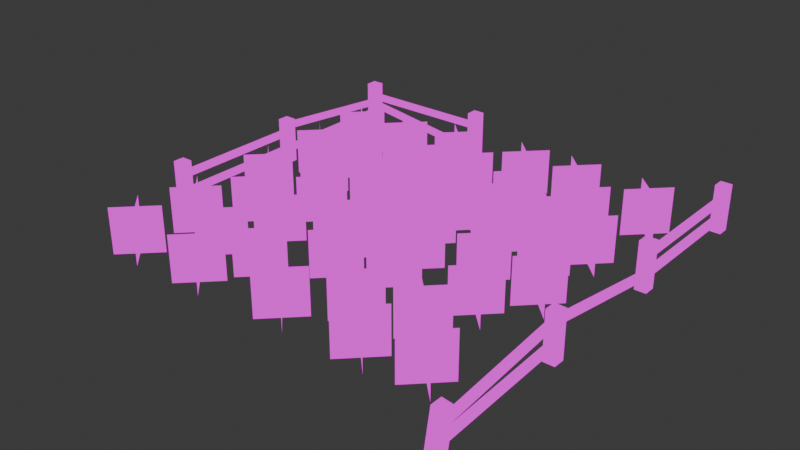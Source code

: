 # Source: pasture.blend  (saved by Blender 4.2.66; exported with 4.5.12 LTS)
import bpy
from mathutils import Matrix  # noqa: F401  (used for matrix-valued properties, if any)

bpy.ops.wm.read_factory_settings(use_empty=True)
scene = bpy.context.scene
scene.name = 'Scene'

# ---- collections
col_collection = bpy.data.collections.new('Collection'); scene.collection.children.link(col_collection)

# ---- images (referenced by path relative to the original .blend; pixels are not part of the script)
import os
ASSET_DIR = os.environ.get("B2B_ASSET_DIR", "")  # directory of the original .blend (textures are referenced by path, not embedded)
HERE = os.path.dirname(os.path.abspath(__file__))  # packed textures are extracted next to this script under _unpacked/

def load_image(name, relpath, width, height, colorspace="sRGB"):
    """Load a texture the original file referenced (path relative to the .blend, or extracted next to this script)."""
    p = next((c for c in (os.path.join(HERE, relpath), os.path.join(ASSET_DIR, relpath)) if relpath and os.path.exists(c)), "")
    if p:
        img = bpy.data.images.load(p, check_existing=True)
        img.name = name
    else:  # same state as the original file: an image datablock whose file is absent (Cycles renders it pink)
        img = bpy.data.images.new(name, width, height)
        img.source = "FILE"
        img.filepath = "//" + (relpath or name)
    img.colorspace_settings.name = colorspace
    return img
img_buildings_png = load_image('buildings.png', 'buildings.png', 1024, 1024, 'sRGB')

# ---- materials (node trees are filled in below, after node groups)
mat_pasture = bpy.data.materials.new('pasture')
mat_pasture.roughness = 0.0

# ---- material node trees
mat_pasture.use_nodes = True; mat_pasture.node_tree.nodes.clear()
_N = mat_pasture.node_tree.nodes; _L = mat_pasture.node_tree.links
n0 = _N.new('ShaderNodeTexImage'); n0.name = 'Image Texture'; n0.location = (-480, 360)
n0.image = img_buildings_png
n0.interpolation = 'Closest'
n1 = _N.new('ShaderNodeOutputMaterial'); n1.name = 'Material Output'; n1.location = (248, 384)
n2 = _N.new('ShaderNodeMixShader'); n2.name = 'Mix Shader'; n2.location = (40, 360)
n3 = _N.new('ShaderNodeBsdfTransparent'); n3.name = 'Transparent BSDF'; n3.location = (-160, 420)
n3.inputs[0].default_value = (1.0, 1.0, 1.0, 0.0)
n4 = _N.new('ShaderNodeEmission'); n4.name = 'Emission'; n4.location = (-160, 280)
_L.new(n2.outputs[0], n1.inputs[0])
_L.new(n0.outputs[1], n2.inputs[0])
_L.new(n3.outputs[0], n2.inputs[1])
_L.new(n0.outputs[0], n4.inputs[0])
_L.new(n4.outputs[0], n2.inputs[2])
n1.is_active_output = True

# ---- world
world_world = bpy.data.worlds.new('World'); scene.world = world_world
world_world.use_nodes = True; world_world.node_tree.nodes.clear()
_N = world_world.node_tree.nodes; _L = world_world.node_tree.links
n0 = _N.new('ShaderNodeOutputWorld'); n0.name = 'World Output'; n0.location = (300, 300)
n1 = _N.new('ShaderNodeBackground'); n1.name = 'Background'; n1.location = (10, 300)
n1.inputs[0].default_value = (0.05088, 0.05088, 0.05088, 1.0)
_L.new(n1.outputs[0], n0.inputs[0])
n0.is_active_output = True
world_world.color = (0.05088, 0.05088, 0.05088)
world_world.sun_shadow_jitter_overblur = 0.0

# ---- meshes
me_plane_047 = bpy.data.meshes.new('Plane.047')
me_plane_047.from_pydata([(3.595, -2.946, 0.8941), (2.887, -3.653, 0.8941), (3.595, -2.946, -0.1059), (2.887, -3.653, -0.1059), (2.887, -2.946, 0.8941), (3.595, -3.653, 0.8941), (2.887, -2.946, -0.1059), (3.595, -3.653, -0.1059), (3.742, 3.768, 0.8941), (3.035, 3.061, 0.8941), (3.742, 3.768, -0.1059), (3.035, 3.061, -0.1059), (3.035, 3.768, 0.8941), (3.742, 3.061, 0.8941), (3.035, 3.768, -0.1059), (3.742, 3.061, -0.1059), (2.778, 2.997, 0.8941), (2.071, 2.29, 0.8941), (2.778, 2.997, -0.1059), (2.071, 2.29, -0.1059), (2.071, 2.997, 0.8941), (2.778, 2.29, 0.8941), (2.071, 2.997, -0.1059), (2.778, 2.29, -0.1059), (2.086, 3.813, 0.8941), (1.379, 3.106, 0.8941), (2.086, 3.813, -0.1059), (1.379, 3.106, -0.1059), (1.379, 3.813, 0.8941), (2.086, 3.106, 0.8941), (1.379, 3.813, -0.1059), (2.086, 3.106, -0.1059), (0.884, 3.757, 0.8941), (0.1769, 3.05, 0.8941), (0.884, 3.757, -0.1059), (0.1769, 3.05, -0.1059), (0.1769, 3.757, 0.8941), (0.884, 3.05, 0.8941), (0.1769, 3.757, -0.1059), (0.884, 3.05, -0.1059), (1.315, 2.838, 0.8941), (0.6079, 2.131, 0.8941), (1.315, 2.838, -0.1059), (0.6079, 2.131, -0.1059), (0.6079, 2.838, 0.8941), (1.315, 2.131, 0.8941), (0.6079, 2.838, -0.1059), (1.315, 2.131, -0.1059), (2.415, 2.192, 0.8941), (1.708, 1.485, 0.8941), (2.415, 2.192, -0.1059), (1.708, 1.485, -0.1059), (1.708, 2.192, 0.8941), (2.415, 1.485, 0.8941), (1.708, 2.192, -0.1059), (2.415, 1.485, -0.1059), (3.515, 1.999, 0.8941), (2.808, 1.292, 0.8941), (3.515, 1.999, -0.1059), (2.808, 1.292, -0.1059), (2.808, 1.999, 0.8941), (3.515, 1.292, 0.8941), (2.808, 1.999, -0.1059), (3.515, 1.292, -0.1059), (3.141, 1.046, 0.8941), (2.434, 0.3392, 0.8941), (3.141, 1.046, -0.1059), (2.434, 0.3392, -0.1059), (2.434, 1.046, 0.8941), (3.141, 0.3392, 0.8941), (2.434, 1.046, -0.1059), (3.141, 0.3392, -0.1059), (2.381, 0.2297, 0.8941), (1.674, -0.4774, 0.8941), (2.381, 0.2297, -0.1059), (1.674, -0.4774, -0.1059), (1.674, 0.2297, 0.8941), (2.381, -0.4774, 0.8941), (1.674, 0.2297, -0.1059), (2.381, -0.4774, -0.1059), (1.927, 1.273, 0.8941), (1.22, 0.566, 0.8941), (1.927, 1.273, -0.1059), (1.22, 0.566, -0.1059), (1.22, 1.273, 0.8941), (1.927, 0.566, 0.8941), (1.22, 1.273, -0.1059), (1.927, 0.566, -0.1059), (3.617, 0.173, 0.8941), (2.91, -0.5341, 0.8941), (3.617, 0.173, -0.1059), (2.91, -0.5341, -0.1059), (2.91, 0.173, 0.8941), (3.617, -0.5341, 0.8941), (2.91, 0.173, -0.1059), (3.617, -0.5341, -0.1059), (0.9861, 1.715, 0.8941), (0.279, 1.008, 0.8941), (0.9861, 1.715, -0.1059), (0.279, 1.008, -0.1059), (0.279, 1.715, 0.8941), (0.9861, 1.008, 0.8941), (0.279, 1.715, -0.1059), (0.9861, 1.008, -0.1059), (0.04482, 2.906, 0.8941), (-0.6623, 2.199, 0.8941), (0.04482, 2.906, -0.1059), (-0.6623, 2.199, -0.1059), (-0.6623, 2.906, 0.8941), (0.04482, 2.199, 0.8941), (-0.6623, 2.906, -0.1059), (0.04482, 2.199, -0.1059), (-0.8398, 3.677, 0.8941), (-1.547, 2.97, 0.8941), (-0.8398, 3.677, -0.1059), (-1.547, 2.97, -0.1059), (-1.547, 3.677, 0.8941), (-0.8398, 2.97, 0.8941), (-1.547, 3.677, -0.1059), (-0.8398, 2.97, -0.1059), (-0.216, 1.817, 0.8941), (-0.9231, 1.11, 0.8941), (-0.216, 1.817, -0.1059), (-0.9231, 1.11, -0.1059), (-0.9231, 1.817, 0.8941), (-0.216, 1.11, 0.8941), (-0.9231, 1.817, -0.1059), (-0.216, 1.11, -0.1059), (-1.067, 2.521, 0.8941), (-1.774, 1.813, 0.8941), (-1.067, 2.521, -0.1059), (-1.774, 1.813, -0.1059), (-1.774, 2.521, 0.8941), (-1.067, 1.813, 0.8941), (-1.774, 2.521, -0.1059), (-1.067, 1.813, -0.1059), (-2.076, 3.371, 0.8941), (-2.783, 2.664, 0.8941), (-2.076, 3.371, -0.1059), (-2.783, 2.664, -0.1059), (-2.783, 3.371, 0.8941), (-2.076, 2.664, 0.8941), (-2.783, 3.371, -0.1059), (-2.076, 2.664, -0.1059), (-3.233, 3.258, 0.8941), (-3.94, 2.551, 0.8941), (-3.233, 3.258, -0.1059), (-3.94, 2.551, -0.1059), (-3.94, 3.258, 0.8941), (-3.233, 2.551, 0.8941), (-3.94, 3.258, -0.1059), (-3.233, 2.551, -0.1059), (-3.221, 1.863, 0.8941), (-3.928, 1.156, 0.8941), (-3.221, 1.863, -0.1059), (-3.928, 1.156, -0.1059), (-3.928, 1.863, 0.8941), (-3.221, 1.156, 0.8941), (-3.928, 1.863, -0.1059), (-3.221, 1.156, -0.1059), (-2.371, 2.18, 0.8941), (-3.078, 1.473, 0.8941), (-2.371, 2.18, -0.1059), (-3.078, 1.473, -0.1059), (-3.078, 2.18, 0.8941), (-2.371, 1.473, 0.8941), (-3.078, 2.18, -0.1059), (-2.371, 1.473, -0.1059), (-1.293, 1.421, 0.8941), (-2.001, 0.7134, 0.8941), (-1.293, 1.421, -0.1059), (-2.001, 0.7134, -0.1059), (-2.001, 1.421, 0.8941), (-1.293, 0.7134, 0.8941), (-2.001, 1.421, -0.1059), (-1.293, 0.7134, -0.1059), (-0.5109, 0.6153, 0.8941), (-1.218, -0.09179, 0.8941), (-0.5109, 0.6153, -0.1059), (-1.218, -0.09179, -0.1059), (-1.218, 0.6153, 0.8941), (-0.5109, -0.09179, 0.8941), (-1.218, 0.6153, -0.1059), (-0.5109, -0.09179, -0.1059), (0.748, 0.7287, 0.8941), (0.04084, 0.02162, 0.8941), (0.748, 0.7287, -0.1059), (0.04084, 0.02162, -0.1059), (0.04084, 0.7287, 0.8941), (0.748, 0.02162, 0.8941), (0.04084, 0.7287, -0.1059), (0.748, 0.02162, -0.1059), (1.19, -0.1899, 0.8941), (0.4831, -0.897, 0.8941), (1.19, -0.1899, -0.1059), (0.4831, -0.897, -0.1059), (0.4831, -0.1899, 0.8941), (1.19, -0.897, 0.8941), (0.4831, -0.1899, -0.1059), (1.19, -0.897, -0.1059), (0.351, -0.2693, 0.8941), (-0.3561, -0.9764, 0.8941), (0.351, -0.2693, -0.1059), (-0.3561, -0.9764, -0.1059), (-0.3561, -0.2693, 0.8941), (0.351, -0.9764, 0.8941), (-0.3561, -0.2693, -0.1059), (0.351, -0.9764, -0.1059), (-0.5222, -0.4734, 0.8941), (-1.229, -1.181, 0.8941), (-0.5222, -0.4734, -0.1059), (-1.229, -1.181, -0.1059), (-1.229, -0.4734, 0.8941), (-0.5222, -1.181, 0.8941), (-1.229, -0.4734, -0.1059), (-0.5222, -1.181, -0.1059), (-1.532, 0.1163, 0.8941), (-2.239, -0.5908, 0.8941), (-1.532, 0.1163, -0.1059), (-2.239, -0.5908, -0.1059), (-2.239, 0.1163, 0.8941), (-1.532, -0.5908, 0.8941), (-2.239, 0.1163, -0.1059), (-1.532, -0.5908, -0.1059), (-3.142, 0.2071, 0.8941), (-3.849, -0.5001, 0.8941), (-3.142, 0.2071, -0.1059), (-3.849, -0.5001, -0.1059), (-3.849, 0.2071, 0.8941), (-3.142, -0.5001, 0.8941), (-3.849, 0.2071, -0.1059), (-3.142, -0.5001, -0.1059), (-2.45, 1.148, 0.8941), (-3.157, 0.4412, 0.8941), (-2.45, 1.148, -0.1059), (-3.157, 0.4412, -0.1059), (-3.157, 1.148, 0.8941), (-2.45, 0.4412, 0.8941), (-3.157, 1.148, -0.1059), (-2.45, 0.4412, -0.1059), (-2.53, -0.7116, 0.8941), (-3.237, -1.419, 0.8941), (-2.53, -0.7116, -0.1059), (-3.237, -1.419, -0.1059), (-3.237, -0.7116, 0.8941), (-2.53, -1.419, 0.8941), (-3.237, -0.7116, -0.1059), (-2.53, -1.419, -0.1059), (-1.554, -1.052, 0.8941), (-2.261, -1.759, 0.8941), (-1.554, -1.052, -0.1059), (-2.261, -1.759, -0.1059), (-2.261, -1.052, 0.8941), (-1.554, -1.759, 0.8941), (-2.261, -1.052, -0.1059), (-1.554, -1.759, -0.1059), (0.2376, -1.381, 0.8941), (-0.4695, -2.088, 0.8941), (0.2376, -1.381, -0.1059), (-0.4695, -2.088, -0.1059), (-0.4695, -1.381, 0.8941), (0.2376, -2.088, 0.8941), (-0.4695, -1.381, -0.1059), (0.2376, -2.088, -0.1059), (1.281, -0.9837, 0.8941), (0.5739, -1.691, 0.8941), (1.281, -0.9837, -0.1059), (0.5739, -1.691, -0.1059), (0.5739, -0.9837, 0.8941), (1.281, -1.691, 0.8941), (0.5739, -0.9837, -0.1059), (1.281, -1.691, -0.1059), (2.971, -0.8023, 0.8941), (2.264, -1.509, 0.8941), (2.971, -0.8023, -0.1059), (2.264, -1.509, -0.1059), (2.264, -0.8023, 0.8941), (2.971, -1.509, 0.8941), (2.264, -0.8023, -0.1059), (2.971, -1.509, -0.1059), (2.721, -1.948, 0.8941), (2.014, -2.655, 0.8941), (2.721, -1.948, -0.1059), (2.014, -2.655, -0.1059), (2.014, -1.948, 0.8941), (2.721, -2.655, 0.8941), (2.014, -1.948, -0.1059), (2.721, -2.655, -0.1059), (2.324, -3.07, 0.8941), (1.617, -3.778, 0.8941), (2.324, -3.07, -0.1059), (1.617, -3.778, -0.1059), (1.617, -3.07, 0.8941), (2.324, -3.778, 0.8941), (1.617, -3.07, -0.1059), (2.324, -3.778, -0.1059), (1.496, -2.243, 0.8941), (0.7893, -2.95, 0.8941), (1.496, -2.243, -0.1059), (0.7893, -2.95, -0.1059), (0.7893, -2.243, 0.8941), (1.496, -2.95, 0.8941), (0.7893, -2.243, -0.1059), (1.496, -2.95, -0.1059), (0.4644, -3.025, 0.8941), (-0.2427, -3.732, 0.8941), (0.4644, -3.025, -0.1059), (-0.2427, -3.732, -0.1059), (-0.2427, -3.025, 0.8941), (0.4644, -3.732, 0.8941), (-0.2427, -3.025, -0.1059), (0.4644, -3.732, -0.1059), (-0.8624, -2.243, 0.8941), (-1.57, -2.95, 0.8941), (-0.8624, -2.243, -0.1059), (-1.57, -2.95, -0.1059), (-1.57, -2.243, 0.8941), (-0.8624, -2.95, 0.8941), (-1.57, -2.243, -0.1059), (-0.8624, -2.95, -0.1059), (-1.566, -3.116, 0.8941), (-2.273, -3.823, 0.8941), (-1.566, -3.116, -0.1059), (-2.273, -3.823, -0.1059), (-2.273, -3.116, 0.8941), (-1.566, -3.823, 0.8941), (-2.273, -3.116, -0.1059), (-1.566, -3.823, -0.1059), (-3.278, -3.116, 0.8941), (-3.985, -3.823, 0.8941), (-3.278, -3.116, -0.1059), (-3.985, -3.823, -0.1059), (-3.985, -3.116, 0.8941), (-3.278, -3.823, 0.8941), (-3.985, -3.116, -0.1059), (-3.278, -3.823, -0.1059), (-2.019, -2.129, 0.8941), (-2.726, -2.836, 0.8941), (-2.019, -2.129, -0.1059), (-2.726, -2.836, -0.1059), (-2.726, -2.129, 0.8941), (-2.019, -2.836, 0.8941), (-2.726, -2.129, -0.1059), (-2.019, -2.836, -0.1059), (-3.081, -1.803, 0.8941), (-3.788, -2.51, 0.8941), (-3.081, -1.803, -0.1059), (-3.788, -2.51, -0.1059), (-3.788, -1.803, 0.8941), (-3.081, -2.51, 0.8941), (-3.788, -1.803, -0.1059), (-3.081, -2.51, -0.1059), (4.234, -4.634, -0.2299), (4.361, -4.634, 0.762), (4.234, -4.384, -0.2299), (4.361, -4.384, 0.762), (4.482, -4.634, -0.2617), (4.609, -4.634, 0.7302), (4.482, -4.384, -0.2617), (4.609, -4.384, 0.7302), (4.297, 4.366, -0.1059), (4.297, 4.366, 0.8941), (4.297, 4.616, -0.1059), (4.297, 4.616, 0.8941), (4.547, 4.366, -0.1059), (4.547, 4.366, 0.8941), (4.547, 4.616, -0.1059), (4.547, 4.616, 0.8941), (4.297, 1.366, -0.1059), (4.297, 1.366, 0.8941), (4.297, 1.616, -0.1059), (4.297, 1.616, 0.8941), (4.547, 1.366, -0.1059), (4.547, 1.366, 0.8941), (4.547, 1.616, -0.1059), (4.547, 1.616, 0.8941), (4.297, -1.634, -0.1059), (4.297, -1.634, 0.8941), (4.297, -1.384, -0.1059), (4.297, -1.384, 0.8941), (4.547, -1.634, -0.1059), (4.547, -1.634, 0.8941), (4.547, -1.384, -0.1059), (4.547, -1.384, 0.8941), (4.359, 1.438, 0.1391), (4.359, -1.527, 0.5968), (4.359, 1.457, 0.2627), (4.359, -1.508, 0.7203), (4.484, 1.438, 0.1391), (4.484, -1.527, 0.5968), (4.484, 1.457, 0.2627), (4.484, -1.508, 0.7203), (4.359, -1.534, 0.1704), (4.359, -4.529, -0.001907), (4.359, -1.541, 0.2952), (4.359, -4.536, 0.1229), (4.484, -1.534, 0.1704), (4.484, -4.529, -0.001907), (4.484, -1.541, 0.2952), (4.484, -4.536, 0.1229), (4.359, -1.537, 0.6111), (4.359, -4.52, 0.286), (4.359, -1.551, 0.7354), (4.359, -4.533, 0.4103), (4.484, -1.537, 0.6111), (4.484, -4.52, 0.286), (4.484, -1.551, 0.7354), (4.484, -4.533, 0.4103), (4.359, 4.465, 0.1235), (4.359, 1.465, 0.1235), (4.359, 4.465, 0.2485), (4.359, 1.465, 0.2485), (4.484, 4.465, 0.1235), (4.484, 1.465, 0.1235), (4.484, 4.465, 0.2485), (4.484, 1.465, 0.2485), (4.359, 4.465, 0.5235), (4.359, 1.465, 0.5235), (4.359, 4.465, 0.6485), (4.359, 1.465, 0.6485), (4.484, 4.465, 0.5235), (4.484, 1.465, 0.5235), (4.484, 4.465, 0.6485), (4.484, 1.465, 0.6485), (-4.703, -1.634, -0.1059), (-4.703, -1.634, 0.8941), (-4.703, -1.384, -0.1059), (-4.703, -1.384, 0.8941), (-4.453, -1.634, -0.1059), (-4.453, -1.634, 0.8941), (-4.453, -1.384, -0.1059), (-4.453, -1.384, 0.8941), (-4.703, 1.366, -0.1059), (-4.703, 1.366, 0.8941), (-4.703, 1.616, -0.1059), (-4.703, 1.616, 0.8941), (-4.453, 1.366, -0.1059), (-4.453, 1.366, 0.8941), (-4.453, 1.616, -0.1059), (-4.453, 1.616, 0.8941), (-4.641, 1.465, 0.1235), (-4.641, -1.535, 0.1235), (-4.641, 1.465, 0.2485), (-4.641, -1.535, 0.2485), (-4.516, 1.465, 0.1235), (-4.516, -1.535, 0.1235), (-4.516, 1.465, 0.2485), (-4.516, -1.535, 0.2485), (-4.641, 1.465, 0.5235), (-4.641, -1.535, 0.5235), (-4.641, 1.465, 0.6485), (-4.641, -1.535, 0.6485), (-4.516, 1.465, 0.5235), (-4.516, -1.535, 0.5235), (-4.516, 1.465, 0.6485), (-4.516, -1.535, 0.6485), (-4.641, 4.451, 0.3757), (-4.641, 1.466, 0.6759), (-4.641, 4.463, 0.5), (-4.641, 1.478, 0.8003), (-4.516, 4.451, 0.3757), (-4.516, 1.466, 0.6759), (-4.516, 4.463, 0.5), (-4.516, 1.478, 0.8003), (-4.703, 4.366, -0.1059), (-4.703, 4.366, 0.8941), (-4.703, 4.616, -0.1059), (-4.703, 4.616, 0.8941), (-4.453, 4.366, -0.1059), (-4.453, 4.366, 0.8941), (-4.453, 4.616, -0.1059), (-4.453, 4.616, 0.8941), (-4.641, 4.465, 0.1235), (-4.641, 1.465, 0.1235), (-4.641, 4.465, 0.2485), (-4.641, 1.465, 0.2485), (-4.516, 4.465, 0.1235), (-4.516, 1.465, 0.1235), (-4.516, 4.465, 0.2485), (-4.516, 1.465, 0.2485), (-1.685, 4.599, -0.1059), (-1.685, 4.599, 0.8941), (-1.435, 4.599, -0.1059), (-1.435, 4.599, 0.8941), (-1.685, 4.349, -0.1059), (-1.685, 4.349, 0.8941), (-1.435, 4.349, -0.1059), (-1.435, 4.349, 0.8941), (-1.696, 4.536, -0.09073), (-4.665, 4.536, 0.339), (-1.678, 4.536, 0.03298), (-4.647, 4.536, 0.4627), (-1.696, 4.411, -0.09073), (-4.665, 4.411, 0.339), (-1.678, 4.411, 0.03298), (-4.647, 4.411, 0.4627), (-1.587, 4.536, 0.5235), (-4.587, 4.536, 0.5235), (-1.587, 4.536, 0.6485), (-4.587, 4.536, 0.6485), (-1.587, 4.411, 0.5235), (-4.587, 4.411, 0.5235), (-1.587, 4.411, 0.6485), (-4.587, 4.411, 0.6485)], [], [(0, 1, 3, 2), (4, 5, 7, 6), (8, 9, 11, 10), (12, 13, 15, 14), (16, 17, 19, 18), (20, 21, 23, 22), (24, 25, 27, 26), (28, 29, 31, 30), (32, 33, 35, 34), (36, 37, 39, 38), (40, 41, 43, 42), (44, 45, 47, 46), (48, 49, 51, 50), (52, 53, 55, 54), (56, 57, 59, 58), (60, 61, 63, 62), (64, 65, 67, 66), (68, 69, 71, 70), (72, 73, 75, 74), (76, 77, 79, 78), (80, 81, 83, 82), (84, 85, 87, 86), (88, 89, 91, 90), (92, 93, 95, 94), (96, 97, 99, 98), (100, 101, 103, 102), (104, 105, 107, 106), (108, 109, 111, 110), (112, 113, 115, 114), (116, 117, 119, 118), (120, 121, 123, 122), (124, 125, 127, 126), (128, 129, 131, 130), (132, 133, 135, 134), (136, 137, 139, 138), (140, 141, 143, 142), (144, 145, 147, 146), (148, 149, 151, 150), (152, 153, 155, 154), (156, 157, 159, 158), (160, 161, 163, 162), (164, 165, 167, 166), (168, 169, 171, 170), (172, 173, 175, 174), (176, 177, 179, 178), (180, 181, 183, 182), (184, 185, 187, 186), (188, 189, 191, 190), (192, 193, 195, 194), (196, 197, 199, 198), (200, 201, 203, 202), (204, 205, 207, 206), (208, 209, 211, 210), (212, 213, 215, 214), (216, 217, 219, 218), (220, 221, 223, 222), (224, 225, 227, 226), (228, 229, 231, 230), (232, 233, 235, 234), (236, 237, 239, 238), (240, 241, 243, 242), (244, 245, 247, 246), (248, 249, 251, 250), (252, 253, 255, 254), (256, 257, 259, 258), (260, 261, 263, 262), (264, 265, 267, 266), (268, 269, 271, 270), (272, 273, 275, 274), (276, 277, 279, 278), (280, 281, 283, 282), (284, 285, 287, 286), (288, 289, 291, 290), (292, 293, 295, 294), (296, 297, 299, 298), (300, 301, 303, 302), (304, 305, 307, 306), (308, 309, 311, 310), (312, 313, 315, 314), (316, 317, 319, 318), (320, 321, 323, 322), (324, 325, 327, 326), (328, 329, 331, 330), (332, 333, 335, 334), (336, 337, 339, 338), (340, 341, 343, 342), (344, 345, 347, 346), (348, 349, 351, 350), (352, 353, 355, 354), (354, 355, 359, 358), (358, 359, 357, 356), (356, 357, 353, 352), (359, 355, 353, 357), (360, 361, 363, 362), (362, 363, 367, 366), (366, 367, 365, 364), (364, 365, 361, 360), (367, 363, 361, 365), (368, 369, 371, 370), (370, 371, 375, 374), (374, 375, 373, 372), (372, 373, 369, 368), (375, 371, 369, 373), (376, 377, 379, 378), (378, 379, 383, 382), (382, 383, 381, 380), (380, 381, 377, 376), (383, 379, 377, 381), (384, 385, 387, 386), (386, 387, 391, 390), (390, 391, 389, 388), (388, 389, 385, 384), (392, 393, 395, 394), (394, 395, 399, 398), (398, 399, 397, 396), (396, 397, 393, 392), (400, 401, 403, 402), (402, 403, 407, 406), (406, 407, 405, 404), (404, 405, 401, 400), (408, 409, 411, 410), (410, 411, 415, 414), (414, 415, 413, 412), (412, 413, 409, 408), (416, 417, 419, 418), (418, 419, 423, 422), (422, 423, 421, 420), (420, 421, 417, 416), (424, 425, 427, 426), (426, 427, 431, 430), (430, 431, 429, 428), (428, 429, 425, 424), (431, 427, 425, 429), (432, 433, 435, 434), (434, 435, 439, 438), (438, 439, 437, 436), (436, 437, 433, 432), (439, 435, 433, 437), (440, 441, 443, 442), (442, 443, 447, 446), (446, 447, 445, 444), (444, 445, 441, 440), (448, 449, 451, 450), (450, 451, 455, 454), (454, 455, 453, 452), (452, 453, 449, 448), (456, 457, 459, 458), (458, 459, 463, 462), (462, 463, 461, 460), (460, 461, 457, 456), (464, 465, 467, 466), (466, 467, 471, 470), (470, 471, 469, 468), (468, 469, 465, 464), (471, 467, 465, 469), (472, 473, 475, 474), (474, 475, 479, 478), (478, 479, 477, 476), (476, 477, 473, 472), (480, 481, 483, 482), (482, 483, 487, 486), (486, 487, 485, 484), (484, 485, 481, 480), (487, 483, 481, 485), (488, 489, 491, 490), (490, 491, 495, 494), (494, 495, 493, 492), (492, 493, 489, 488), (496, 497, 499, 498), (498, 499, 503, 502), (502, 503, 501, 500), (500, 501, 497, 496)])
_uv = me_plane_047.uv_layers.new(name='UVMap')
_uv.uv.foreach_set('vector', [0.1406, 0.7813, 0.125, 0.7813, 0.125, 0.7656, 0.1406, 0.7656, 0.1406, 0.7813, 0.125, 0.7813, 0.125, 0.7656, 0.1406, 0.7656, 0.1406, 0.7813, 0.125, 0.7813, 0.125, 0.7656, 0.1406, 0.7656, 0.1406, 0.7813, 0.125, 0.7813, 0.125, 0.7656, 0.1406, 0.7656, 0.1406, 0.7813, 0.125, 0.7813, 0.125, 0.7656, 0.1406, 0.7656, 0.1406, 0.7813, 0.125, 0.7813, 0.125, 0.7656, 0.1406, 0.7656, 0.1406, 0.7813, 0.125, 0.7813, 0.125, 0.7656, 0.1406, 0.7656, 0.1406, 0.7813, 0.125, 0.7813, 0.125, 0.7656, 0.1406, 0.7656, 0.1406, 0.7813, 0.125, 0.7813, 0.125, 0.7656, 0.1406, 0.7656, 0.1406, 0.7813, 0.125, 0.7813, 0.125, 0.7656, 0.1406, 0.7656, 0.1406, 0.7813, 0.125, 0.7813, 0.125, 0.7656, 0.1406, 0.7656, 0.1406, 0.7813, 0.125, 0.7813, 0.125, 0.7656, 0.1406, 0.7656, 0.1406, 0.7813, 0.125, 0.7813, 0.125, 0.7656, 0.1406, 0.7656, 0.1406, 0.7813, 0.125, 0.7813, 0.125, 0.7656, 0.1406, 0.7656, 0.1406, 0.7813, 0.125, 0.7813, 0.125, 0.7656, 0.1406, 0.7656, 0.1406, 0.7813, 0.125, 0.7813, 0.125, 0.7656, 0.1406, 0.7656, 0.1406, 0.7813, 0.125, 0.7813, 0.125, 0.7656, 0.1406, 0.7656, 0.1406, 0.7813, 0.125, 0.7813, 0.125, 0.7656, 0.1406, 0.7656, 0.1406, 0.7813, 0.125, 0.7813, 0.125, 0.7656, 0.1406, 0.7656, 0.1406, 0.7813, 0.125, 0.7813, 0.125, 0.7656, 0.1406, 0.7656, 0.1406, 0.7813, 0.125, 0.7813, 0.125, 0.7656, 0.1406, 0.7656, 0.1406, 0.7813, 0.125, 0.7813, 0.125, 0.7656, 0.1406, 0.7656, 0.1406, 0.7813, 0.125, 0.7813, 0.125, 0.7656, 0.1406, 0.7656, 0.1406, 0.7813, 0.125, 0.7813, 0.125, 0.7656, 0.1406, 0.7656, 0.1406, 0.7813, 0.125, 0.7813, 0.125, 0.7656, 0.1406, 0.7656, 0.1406, 0.7813, 0.125, 0.7813, 0.125, 0.7656, 0.1406, 0.7656, 0.1406, 0.7813, 0.125, 0.7813, 0.125, 0.7656, 0.1406, 0.7656, 0.1406, 0.7813, 0.125, 0.7813, 0.125, 0.7656, 0.1406, 0.7656, 0.1406, 0.7813, 0.125, 0.7813, 0.125, 0.7656, 0.1406, 0.7656, 0.1406, 0.7813, 0.125, 0.7813, 0.125, 0.7656, 0.1406, 0.7656, 0.1406, 0.7813, 0.125, 0.7813, 0.125, 0.7656, 0.1406, 0.7656, 0.1406, 0.7813, 0.125, 0.7813, 0.125, 0.7656, 0.1406, 0.7656, 0.1406, 0.7813, 0.125, 0.7813, 0.125, 0.7656, 0.1406, 0.7656, 0.1406, 0.7813, 0.125, 0.7813, 0.125, 0.7656, 0.1406, 0.7656, 0.1406, 0.7813, 0.125, 0.7813, 0.125, 0.7656, 0.1406, 0.7656, 0.1406, 0.7813, 0.125, 0.7813, 0.125, 0.7656, 0.1406, 0.7656, 0.1406, 0.7813, 0.125, 0.7813, 0.125, 0.7656, 0.1406, 0.7656, 0.1406, 0.7813, 0.125, 0.7813, 0.125, 0.7656, 0.1406, 0.7656, 0.1406, 0.7813, 0.125, 0.7813, 0.125, 0.7656, 0.1406, 0.7656, 0.1406, 0.7813, 0.125, 0.7813, 0.125, 0.7656, 0.1406, 0.7656, 0.1406, 0.7813, 0.125, 0.7813, 0.125, 0.7656, 0.1406, 0.7656, 0.1406, 0.7813, 0.125, 0.7813, 0.125, 0.7656, 0.1406, 0.7656, 0.1406, 0.7813, 0.125, 0.7813, 0.125, 0.7656, 0.1406, 0.7656, 0.1406, 0.7813, 0.125, 0.7813, 0.125, 0.7656, 0.1406, 0.7656, 0.1406, 0.7813, 0.125, 0.7813, 0.125, 0.7656, 0.1406, 0.7656, 0.1406, 0.7813, 0.125, 0.7813, 0.125, 0.7656, 0.1406, 0.7656, 0.1406, 0.7813, 0.125, 0.7813, 0.125, 0.7656, 0.1406, 0.7656, 0.1406, 0.7813, 0.125, 0.7813, 0.125, 0.7656, 0.1406, 0.7656, 0.1406, 0.7813, 0.125, 0.7813, 0.125, 0.7656, 0.1406, 0.7656, 0.1406, 0.7813, 0.125, 0.7813, 0.125, 0.7656, 0.1406, 0.7656, 0.1406, 0.7813, 0.125, 0.7813, 0.125, 0.7656, 0.1406, 0.7656, 0.1406, 0.7813, 0.125, 0.7813, 0.125, 0.7656, 0.1406, 0.7656, 0.1406, 0.7813, 0.125, 0.7813, 0.125, 0.7656, 0.1406, 0.7656, 0.1406, 0.7813, 0.125, 0.7813, 0.125, 0.7656, 0.1406, 0.7656, 0.1406, 0.7813, 0.125, 0.7813, 0.125, 0.7656, 0.1406, 0.7656, 0.1406, 0.7813, 0.125, 0.7813, 0.125, 0.7656, 0.1406, 0.7656, 0.1406, 0.7813, 0.125, 0.7813, 0.125, 0.7656, 0.1406, 0.7656, 0.1406, 0.7813, 0.125, 0.7813, 0.125, 0.7656, 0.1406, 0.7656, 0.1406, 0.7813, 0.125, 0.7813, 0.125, 0.7656, 0.1406, 0.7656, 0.1406, 0.7813, 0.125, 0.7813, 0.125, 0.7656, 0.1406, 0.7656, 0.1406, 0.7813, 0.125, 0.7813, 0.125, 0.7656, 0.1406, 0.7656, 0.1406, 0.7813, 0.125, 0.7813, 0.125, 0.7656, 0.1406, 0.7656, 0.1406, 0.7813, 0.125, 0.7813, 0.125, 0.7656, 0.1406, 0.7656, 0.1406, 0.7813, 0.125, 0.7813, 0.125, 0.7656, 0.1406, 0.7656, 0.1406, 0.7813, 0.125, 0.7813, 0.125, 0.7656, 0.1406, 0.7656, 0.1406, 0.7813, 0.125, 0.7813, 0.125, 0.7656, 0.1406, 0.7656, 0.1406, 0.7813, 0.125, 0.7813, 0.125, 0.7656, 0.1406, 0.7656, 0.1406, 0.7813, 0.125, 0.7813, 0.125, 0.7656, 0.1406, 0.7656, 0.1406, 0.7813, 0.125, 0.7813, 0.125, 0.7656, 0.1406, 0.7656, 0.1406, 0.7813, 0.125, 0.7813, 0.125, 0.7656, 0.1406, 0.7656, 0.1406, 0.7813, 0.125, 0.7813, 0.125, 0.7656, 0.1406, 0.7656, 0.1406, 0.7813, 0.125, 0.7813, 0.125, 0.7656, 0.1406, 0.7656, 0.1406, 0.7813, 0.125, 0.7813, 0.125, 0.7656, 0.1406, 0.7656, 0.1406, 0.7813, 0.125, 0.7813, 0.125, 0.7656, 0.1406, 0.7656, 0.1406, 0.7813, 0.125, 0.7813, 0.125, 0.7656, 0.1406, 0.7656, 0.1406, 0.7813, 0.125, 0.7813, 0.125, 0.7656, 0.1406, 0.7656, 0.1406, 0.7813, 0.125, 0.7813, 0.125, 0.7656, 0.1406, 0.7656, 0.1406, 0.7813, 0.125, 0.7813, 0.125, 0.7656, 0.1406, 0.7656, 0.1406, 0.7813, 0.125, 0.7813, 0.125, 0.7656, 0.1406, 0.7656, 0.1406, 0.7813, 0.125, 0.7813, 0.125, 0.7656, 0.1406, 0.7656, 0.1406, 0.7813, 0.125, 0.7813, 0.125, 0.7656, 0.1406, 0.7656, 0.1406, 0.7813, 0.125, 0.7813, 0.125, 0.7656, 0.1406, 0.7656, 0.1406, 0.7813, 0.125, 0.7813, 0.125, 0.7656, 0.1406, 0.7656, 0.1407, 0.7813, 0.1249, 0.7813, 0.1249, 0.7655, 0.1407, 0.7655, 0.1406, 0.7813, 0.125, 0.7813, 0.125, 0.7656, 0.1406, 0.7656, 0.1406, 0.7813, 0.125, 0.7813, 0.125, 0.7656, 0.1406, 0.7656, 0.1406, 0.7813, 0.125, 0.7813, 0.125, 0.7656, 0.1406, 0.7656, 0.1406, 0.7813, 0.125, 0.7813, 0.125, 0.7656, 0.1406, 0.7656, 0.2188, 0.8125, 0.2188, 0.8281, 0.2148, 0.8281, 0.2148, 0.8125, 0.2148, 0.8125, 0.2148, 0.8281, 0.2109, 0.8281, 0.2109, 0.8125, 0.2109, 0.8125, 0.2109, 0.8281, 0.207, 0.8281, 0.207, 0.8125, 0.207, 0.8125, 0.207, 0.8281, 0.2031, 0.8281, 0.2031, 0.8125, 0.2812, 0.8125, 0.2656, 0.8125, 0.2656, 0.7969, 0.2812, 0.7969, 0.2188, 0.8125, 0.2188, 0.8281, 0.2148, 0.8281, 0.2148, 0.8125, 0.2148, 0.8125, 0.2148, 0.8281, 0.2109, 0.8281, 0.2109, 0.8125, 0.2109, 0.8125, 0.2109, 0.8281, 0.207, 0.8281, 0.207, 0.8125, 0.207, 0.8125, 0.207, 0.8281, 0.2031, 0.8281, 0.2031, 0.8125, 0.2812, 0.8125, 0.2656, 0.8125, 0.2656, 0.7969, 0.2812, 0.7969, 0.2188, 0.8125, 0.2188, 0.8281, 0.2148, 0.8281, 0.2148, 0.8125, 0.2148, 0.8125, 0.2148, 0.8281, 0.2109, 0.8281, 0.2109, 0.8125, 0.2109, 0.8125, 0.2109, 0.8281, 0.207, 0.8281, 0.207, 0.8125, 0.207, 0.8125, 0.207, 0.8281, 0.2031, 0.8281, 0.2031, 0.8125, 0.2812, 0.8125, 0.2656, 0.8125, 0.2656, 0.7969, 0.2812, 0.7969, 0.2188, 0.8125, 0.2188, 0.8281, 0.2148, 0.8281, 0.2148, 0.8125, 0.2148, 0.8125, 0.2148, 0.8281, 0.2109, 0.8281, 0.2109, 0.8125, 0.2109, 0.8125, 0.2109, 0.8281, 0.207, 0.8281, 0.207, 0.8125, 0.207, 0.8125, 0.207, 0.8281, 0.2031, 0.8281, 0.2031, 0.8125, 0.2812, 0.8125, 0.2656, 0.8125, 0.2656, 0.7969, 0.2812, 0.7969, 0.2344, 0.8203, 0.2812, 0.8203, 0.2812, 0.8223, 0.2344, 0.8223, 0.2344, 0.8223, 0.2812, 0.8223, 0.2812, 0.8242, 0.2344, 0.8242, 0.2344, 0.8242, 0.2812, 0.8242, 0.2812, 0.8262, 0.2344, 0.8262, 0.2344, 0.8262, 0.2812, 0.8262, 0.2812, 0.8281, 0.2344, 0.8281, 0.2344, 0.8203, 0.2812, 0.8203, 0.2812, 0.8223, 0.2344, 0.8223, 0.2344, 0.8223, 0.2812, 0.8223, 0.2812, 0.8242, 0.2344, 0.8242, 0.2344, 0.8242, 0.2812, 0.8242, 0.2812, 0.8262, 0.2344, 0.8262, 0.2344, 0.8262, 0.2812, 0.8262, 0.2812, 0.8281, 0.2344, 0.8281, 0.2344, 0.8203, 0.2812, 0.8203, 0.2812, 0.8223, 0.2344, 0.8223, 0.2344, 0.8223, 0.2812, 0.8223, 0.2812, 0.8242, 0.2344, 0.8242, 0.2344, 0.8242, 0.2812, 0.8242, 0.2812, 0.8262, 0.2344, 0.8262, 0.2344, 0.8262, 0.2812, 0.8262, 0.2812, 0.8281, 0.2344, 0.8281, 0.2344, 0.8203, 0.2812, 0.8203, 0.2812, 0.8223, 0.2344, 0.8223, 0.2344, 0.8223, 0.2812, 0.8223, 0.2812, 0.8242, 0.2344, 0.8242, 0.2344, 0.8242, 0.2812, 0.8242, 0.2812, 0.8262, 0.2344, 0.8262, 0.2344, 0.8262, 0.2812, 0.8262, 0.2812, 0.8281, 0.2344, 0.8281, 0.2344, 0.8203, 0.2812, 0.8203, 0.2812, 0.8223, 0.2344, 0.8223, 0.2344, 0.8223, 0.2812, 0.8223, 0.2812, 0.8242, 0.2344, 0.8242, 0.2344, 0.8242, 0.2812, 0.8242, 0.2812, 0.8262, 0.2344, 0.8262, 0.2344, 0.8262, 0.2812, 0.8262, 0.2812, 0.8281, 0.2344, 0.8281, 0.2188, 0.8125, 0.2188, 0.8281, 0.2148, 0.8281, 0.2148, 0.8125, 0.2148, 0.8125, 0.2148, 0.8281, 0.2109, 0.8281, 0.2109, 0.8125, 0.2109, 0.8125, 0.2109, 0.8281, 0.207, 0.8281, 0.207, 0.8125, 0.207, 0.8125, 0.207, 0.8281, 0.2031, 0.8281, 0.2031, 0.8125, 0.2812, 0.8125, 0.2656, 0.8125, 0.2656, 0.7969, 0.2812, 0.7969, 0.2188, 0.8125, 0.2188, 0.8281, 0.2148, 0.8281, 0.2148, 0.8125, 0.2148, 0.8125, 0.2148, 0.8281, 0.2109, 0.8281, 0.2109, 0.8125, 0.2109, 0.8125, 0.2109, 0.8281, 0.207, 0.8281, 0.207, 0.8125, 0.207, 0.8125, 0.207, 0.8281, 0.2031, 0.8281, 0.2031, 0.8125, 0.2812, 0.8125, 0.2656, 0.8125, 0.2656, 0.7969, 0.2812, 0.7969, 0.2344, 0.8203, 0.2812, 0.8203, 0.2812, 0.8223, 0.2344, 0.8223, 0.2344, 0.8223, 0.2812, 0.8223, 0.2812, 0.8242, 0.2344, 0.8242, 0.2344, 0.8242, 0.2812, 0.8242, 0.2812, 0.8262, 0.2344, 0.8262, 0.2344, 0.8262, 0.2812, 0.8262, 0.2812, 0.8281, 0.2344, 0.8281, 0.2344, 0.8203, 0.2812, 0.8203, 0.2812, 0.8223, 0.2344, 0.8223, 0.2344, 0.8223, 0.2812, 0.8223, 0.2812, 0.8242, 0.2344, 0.8242, 0.2344, 0.8242, 0.2812, 0.8242, 0.2812, 0.8262, 0.2344, 0.8262, 0.2344, 0.8262, 0.2812, 0.8262, 0.2812, 0.8281, 0.2344, 0.8281, 0.2344, 0.8203, 0.2812, 0.8203, 0.2812, 0.8223, 0.2344, 0.8223, 0.2344, 0.8223, 0.2812, 0.8223, 0.2812, 0.8242, 0.2344, 0.8242, 0.2344, 0.8242, 0.2812, 0.8242, 0.2812, 0.8262, 0.2344, 0.8262, 0.2344, 0.8262, 0.2812, 0.8262, 0.2812, 0.8281, 0.2344, 0.8281, 0.2188, 0.8125, 0.2188, 0.8281, 0.2148, 0.8281, 0.2148, 0.8125, 0.2148, 0.8125, 0.2148, 0.8281, 0.2109, 0.8281, 0.2109, 0.8125, 0.2109, 0.8125, 0.2109, 0.8281, 0.207, 0.8281, 0.207, 0.8125, 0.207, 0.8125, 0.207, 0.8281, 0.2031, 0.8281, 0.2031, 0.8125, 0.2812, 0.8125, 0.2656, 0.8125, 0.2656, 0.7969, 0.2812, 0.7969, 0.2344, 0.8203, 0.2812, 0.8203, 0.2812, 0.8223, 0.2344, 0.8223, 0.2344, 0.8223, 0.2812, 0.8223, 0.2812, 0.8242, 0.2344, 0.8242, 0.2344, 0.8242, 0.2812, 0.8242, 0.2812, 0.8262, 0.2344, 0.8262, 0.2344, 0.8262, 0.2812, 0.8262, 0.2812, 0.8281, 0.2344, 0.8281, 0.2188, 0.8125, 0.2188, 0.8281, 0.2148, 0.8281, 0.2148, 0.8125, 0.2148, 0.8125, 0.2148, 0.8281, 0.2109, 0.8281, 0.2109, 0.8125, 0.2109, 0.8125, 0.2109, 0.8281, 0.207, 0.8281, 0.207, 0.8125, 0.207, 0.8125, 0.207, 0.8281, 0.2031, 0.8281, 0.2031, 0.8125, 0.2812, 0.8125, 0.2656, 0.8125, 0.2656, 0.7969, 0.2812, 0.7969, 0.2344, 0.8203, 0.2812, 0.8203, 0.2812, 0.8223, 0.2344, 0.8223, 0.2344, 0.8223, 0.2812, 0.8223, 0.2812, 0.8242, 0.2344, 0.8242, 0.2344, 0.8242, 0.2812, 0.8242, 0.2812, 0.8262, 0.2344, 0.8262, 0.2344, 0.8262, 0.2812, 0.8262, 0.2812, 0.8281, 0.2344, 0.8281, 0.2344, 0.8203, 0.2812, 0.8203, 0.2812, 0.8223, 0.2344, 0.8223, 0.2344, 0.8223, 0.2812, 0.8223, 0.2812, 0.8242, 0.2344, 0.8242, 0.2344, 0.8242, 0.2812, 0.8242, 0.2812, 0.8262, 0.2344, 0.8262, 0.2344, 0.8262, 0.2812, 0.8262, 0.2812, 0.8281, 0.2344, 0.8281])
me_plane_047.materials.append(mat_pasture)
me_plane_047.update()

# ---- objects
ob_pasture = bpy.data.objects.new('pasture', me_plane_047)

# ---- transforms, parenting, visibility, modifiers, constraints
ob_pasture.location = (0.07821, 0.02198, 0.1059)

# ---- collection membership
col_collection.objects.link(ob_pasture)

# ---- scene / render settings (as saved in the file)
scene.frame_start = 1; scene.frame_end = 250; scene.frame_set(1)
scene.render.engine = 'BLENDER_EEVEE_NEXT'
bpy.context.view_layer.update()

# ---- added for rendering (the .blend has no active camera): camera
cam_auto = bpy.data.cameras.new('AutoCamera')
cam_auto.lens = 50.0
cam_auto.sensor_width = 36.0
cam_auto.clip_end = 1000.0
ob_auto_camera = bpy.data.objects.new('AutoCamera', cam_auto)
scene.collection.objects.link(ob_auto_camera)
ob_auto_camera.location = (12.2226, -14.6162, 10.1752)
ob_auto_camera.rotation_euler = (1.09748, -7.21219e-08, 0.694738)
scene.camera = ob_auto_camera
bpy.context.view_layer.update()
